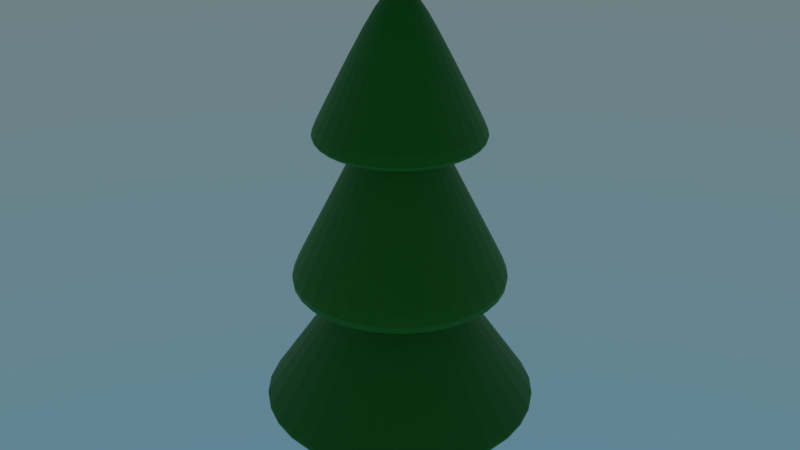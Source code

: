 # Source: Arvore.blend  (saved by Blender 2.91.10; exported with 4.5.12 LTS)
import bpy
from mathutils import Matrix  # noqa: F401  (used for matrix-valued properties, if any)

bpy.ops.wm.read_factory_settings(use_empty=True)
scene = bpy.context.scene
scene.name = 'Scene'

# ---- collections
col_collection = bpy.data.collections.new('Collection'); scene.collection.children.link(col_collection)

# ---- materials (node trees are filled in below, after node groups)
mat_materiais = bpy.data.materials.new('Materiais')
mat_materiais.use_transparent_shadow = False
mat_materiais_001 = bpy.data.materials.new('Materiais.001')
mat_materiais_001.use_transparent_shadow = False

# ---- material node trees
mat_materiais.use_nodes = True; mat_materiais.node_tree.nodes.clear()
_N = mat_materiais.node_tree.nodes; _L = mat_materiais.node_tree.links
n0 = _N.new('ShaderNodeBsdfPrincipled'); n0.name = 'Principled BSDF'; n0.location = (10, 300)
n0.distribution = 'GGX'
n0.subsurface_method = 'BURLEY'
n0.inputs[0].default_value = (0.002763, 0.196, 0.0, 1.0)
n0.inputs[3].default_value = 1.45
n0.inputs[27].default_value = (0.0, 0.0, 0.0, 1.0)
n0.inputs[28].default_value = 1.0
n1 = _N.new('ShaderNodeOutputMaterial'); n1.name = 'Material Output'; n1.location = (300, 300)
_L.new(n0.outputs[0], n1.inputs[0])
n1.is_active_output = True
mat_materiais_001.use_nodes = True; mat_materiais_001.node_tree.nodes.clear()
_N = mat_materiais_001.node_tree.nodes; _L = mat_materiais_001.node_tree.links
n0 = _N.new('ShaderNodeBsdfPrincipled'); n0.name = 'Principled BSDF'; n0.location = (10, 300)
n0.distribution = 'GGX'
n0.subsurface_method = 'BURLEY'
n0.inputs[0].default_value = (0.09084, 0.03882, 0.0, 1.0)
n0.inputs[3].default_value = 1.45
n0.inputs[27].default_value = (0.0, 0.0, 0.0, 1.0)
n0.inputs[28].default_value = 1.0
n1 = _N.new('ShaderNodeOutputMaterial'); n1.name = 'Material Output'; n1.location = (300, 300)
_L.new(n0.outputs[0], n1.inputs[0])
n1.is_active_output = True

# ---- world
world_world = bpy.data.worlds.new('World'); scene.world = world_world
world_world.use_nodes = True; world_world.node_tree.nodes.clear()
_N = world_world.node_tree.nodes; _L = world_world.node_tree.links
n0 = _N.new('ShaderNodeOutputWorld'); n0.name = 'World Output'; n0.location = (300, 300)
n1 = _N.new('ShaderNodeBackground'); n1.name = 'Background'; n1.location = (10, 300)
n2 = _N.new('ShaderNodeTexSky'); n2.name = 'Textura de céu'; n2.location = (-190, 280)
n2.sky_type = 'HOSEK_WILKIE'
_L.new(n1.outputs[0], n0.inputs[0])
_L.new(n2.outputs[0], n1.inputs[0])
n0.is_active_output = True
world_world.color = (0.05088, 0.05088, 0.05088)
world_world.use_sun_shadow = False
world_world.sun_shadow_jitter_overblur = 0.0

# ---- meshes
me_cilindro = bpy.data.meshes.new('Cilindro')
me_cilindro.from_pydata([(0.0, 1.0, -1.0), (0.0, 1.0, 0.1169), (0.7071, 0.7071, -1.0), (0.7071, 0.7071, 0.1169), (1.0, -4.371e-08, -1.0), (1.0, -4.371e-08, 0.1169), (0.7071, -0.7071, -1.0), (0.7071, -0.7071, 0.1169), (-8.742e-08, -1.0, -1.0), (-8.742e-08, -1.0, 0.1169), (-0.7071, -0.7071, -1.0), (-0.7071, -0.7071, 0.1169), (-1.0, 1.192e-08, -1.0), (-1.0, 1.192e-08, 0.1169), (-0.7071, 0.7071, -1.0), (-0.7071, 0.7071, 0.1169), (2.409, 2.409, 0.1169), (7.899e-08, 3.407, 0.1169), (3.407, -1.647e-07, 0.1169), (2.409, -2.409, 0.1169), (-2.189e-07, -3.407, 0.1169), (-2.409, -2.409, 0.1169), (-3.407, 2.483e-08, 0.1169), (-2.409, 2.409, 0.1169), (0.2303, 0.2303, 4.291), (7.552e-09, 0.3257, 4.291), (0.3257, -1.575e-08, 4.291), (0.2303, -0.2303, 4.291), (-2.093e-08, -0.3257, 4.291), (-0.2303, -0.2303, 4.291), (-0.3257, 2.374e-09, 4.291), (-0.2303, 0.2303, 4.291), (2.035, 2.035, 2.693), (9.245e-08, 2.879, 2.693), (2.879, -3.449e-07, 2.693), (2.035, -2.035, 2.693), (-1.592e-07, -2.879, 2.693), (-2.035, -2.035, 2.693), (-2.879, -1.848e-07, 2.693), (-2.035, 2.035, 2.693), (0.1551, 0.1551, 7.526), (7.043e-09, 0.2193, 7.526), (0.2193, -7.478e-08, 7.526), (0.1551, -0.1551, 7.526), (-1.213e-08, -0.2193, 7.526), (-0.1551, -0.1551, 7.526), (-0.2193, -6.258e-08, 7.526), (-0.1551, 0.1551, 7.526), (1.541, 1.541, 6.123), (2.6e-08, 2.179, 6.123), (2.179, -3.179e-07, 6.123), (1.541, -1.541, 6.123), (-1.645e-07, -2.179, 6.123), (-1.541, -1.541, 6.123), (-2.179, -1.966e-07, 6.123), (-1.541, 1.541, 6.123), (0.171, 0.171, 9.646), (-2.239e-07, 0.2418, 9.646), (0.2418, -5.86e-08, 9.646), (0.171, -0.171, 9.646), (-2.45e-07, -0.2418, 9.646), (-0.171, -0.171, 9.646), (-0.2418, -4.515e-08, 9.646), (-0.171, 0.171, 9.646), (0.0, 1.0, -0.6551), (0.7071, 0.7071, -0.6551), (1.0, -4.371e-08, -0.6551), (0.7071, -0.7071, -0.6551), (-8.742e-08, -1.0, -0.6551), (-0.7071, -0.7071, -0.6551), (-1.0, 1.192e-08, -0.6551), (-0.7071, 0.7071, -0.6551), (0.0, 1.0, 0.04974), (0.7071, 0.7071, 0.04974), (1.0, -4.371e-08, 0.04974), (0.7071, -0.7071, 0.04974), (-8.742e-08, -1.0, 0.04974), (-0.7071, -0.7071, 0.04974), (-1.0, 1.192e-08, 0.04974), (-0.7071, 0.7071, 0.04974), (-2.906, 2.118e-08, 0.7964), (-2.055, 2.055, 0.7964), (-1.867e-07, -2.906, 0.7964), (-2.055, -2.055, 0.7964), (2.906, -1.405e-07, 0.7964), (2.055, -2.055, 0.7964), (6.736e-08, 2.906, 0.7964), (2.055, 2.055, 0.7964), (-2.316, 2.316, 0.2948), (-2.316, -2.316, 0.2948), (2.316, -2.316, 0.2948), (2.316, 2.316, 0.2948), (-3.276, 2.387e-08, 0.2948), (-2.104e-07, -3.276, 0.2948), (3.276, -1.584e-07, 0.2948), (7.595e-08, 3.276, 0.2948), (-1.15, 8.38e-09, 3.175), (-7.387e-08, -1.15, 3.175), (1.15, -5.559e-08, 3.175), (2.666e-08, 1.15, 3.175), (-0.8131, 0.8131, 3.175), (-0.8131, -0.8131, 3.175), (0.8131, -0.8131, 3.175), (0.8131, 0.8131, 3.175), (-1.695, 1.695, 3.569), (7.698e-08, 2.397, 3.569), (-1.695, -1.695, 3.569), (-2.397, -1.626e-07, 3.569), (1.695, -1.695, 3.569), (-1.325e-07, -2.397, 3.569), (1.695, 1.695, 3.569), (2.397, -2.96e-07, 3.569), (-0.6409, 0.6409, 6.277), (-0.6409, -0.6409, 6.277), (0.6409, -0.6409, 6.277), (0.6409, 0.6409, 6.277), (2.911e-08, 0.9064, 6.277), (-0.9064, -9.415e-08, 6.277), (-5.013e-08, -0.9064, 6.277), (0.9064, -1.446e-07, 6.277), (-1.957, -1.793e-07, 6.527), (-1.384, 1.384, 6.527), (-1.738e-07, -1.957, 6.527), (-1.384, -1.384, 6.527), (1.957, -2.882e-07, 6.527), (1.384, -1.384, 6.527), (-2.653e-09, 1.957, 6.527), (1.384, 1.384, 6.527)], [], [(72, 1, 3, 73), (73, 3, 5, 74), (74, 5, 7, 75), (75, 7, 9, 76), (76, 9, 11, 77), (77, 11, 13, 78), (7, 5, 18, 19), (78, 13, 15, 79), (79, 15, 1, 72), (0, 2, 4, 6, 8, 10, 12, 14), (100, 96, 30, 31), (13, 11, 21, 22), (9, 7, 19, 20), (15, 13, 22, 23), (5, 3, 16, 18), (11, 9, 20, 21), (1, 15, 23, 17), (3, 1, 17, 16), (26, 24, 32, 34), (101, 97, 28, 29), (102, 98, 26, 27), (103, 99, 25, 24), (99, 100, 31, 25), (96, 101, 29, 30), (97, 102, 27, 28), (98, 103, 24, 26), (116, 112, 47, 41), (31, 30, 38, 39), (29, 28, 36, 37), (27, 26, 34, 35), (24, 25, 33, 32), (25, 31, 39, 33), (30, 29, 37, 38), (28, 27, 35, 36), (43, 42, 50, 51), (117, 113, 45, 46), (118, 114, 43, 44), (119, 115, 40, 42), (112, 117, 46, 47), (113, 118, 44, 45), (114, 119, 42, 43), (115, 116, 41, 40), (121, 120, 62, 63), (40, 41, 49, 48), (41, 47, 55, 49), (46, 45, 53, 54), (44, 43, 51, 52), (42, 40, 48, 50), (47, 46, 54, 55), (45, 44, 52, 53), (56, 57, 63, 62, 61, 60, 59, 58), (123, 122, 60, 61), (125, 124, 58, 59), (127, 126, 57, 56), (126, 121, 63, 57), (120, 123, 61, 62), (122, 125, 59, 60), (124, 127, 56, 58), (14, 71, 64, 0), (12, 70, 71, 14), (10, 69, 70, 12), (8, 68, 69, 10), (6, 67, 68, 8), (4, 66, 67, 6), (2, 65, 66, 4), (0, 64, 65, 2), (71, 79, 72, 64), (70, 78, 79, 71), (69, 77, 78, 70), (68, 76, 77, 69), (67, 75, 76, 68), (66, 74, 75, 67), (65, 73, 74, 66), (64, 72, 73, 65), (94, 91, 87, 84), (93, 90, 85, 82), (92, 89, 83, 80), (95, 88, 81, 86), (91, 95, 86, 87), (90, 94, 84, 85), (89, 93, 82, 83), (88, 92, 80, 81), (23, 22, 92, 88), (21, 20, 93, 89), (19, 18, 94, 90), (16, 17, 95, 91), (17, 23, 88, 95), (22, 21, 89, 92), (20, 19, 90, 93), (18, 16, 91, 94), (84, 87, 103, 98), (82, 85, 102, 97), (80, 83, 101, 96), (86, 81, 100, 99), (87, 86, 99, 103), (85, 84, 98, 102), (83, 82, 97, 101), (81, 80, 96, 100), (32, 33, 105, 110), (35, 34, 111, 108), (37, 36, 109, 106), (39, 38, 107, 104), (34, 32, 110, 111), (36, 35, 108, 109), (38, 37, 106, 107), (33, 39, 104, 105), (110, 105, 116, 115), (108, 111, 119, 114), (106, 109, 118, 113), (104, 107, 117, 112), (111, 110, 115, 119), (109, 108, 114, 118), (107, 106, 113, 117), (105, 104, 112, 116), (50, 48, 127, 124), (52, 51, 125, 122), (54, 53, 123, 120), (49, 55, 121, 126), (48, 49, 126, 127), (51, 50, 124, 125), (53, 52, 122, 123), (55, 54, 120, 121)])
me_cilindro.polygons.foreach_set('material_index', [1, 1, 1, 1, 1, 1, 1, 1, 1, 1, 0, 1, 1, 1, 1, 1, 1, 1, 0, 0, 0, 0, 0, 0, 0, 0, 0, 0, 0, 0, 0, 0, 0, 0, 0, 0, 0, 0, 0, 0, 0, 0, 0, 0, 0, 0, 0, 0, 0, 0, 0, 0, 0, 0, 0, 0, 0, 0, 1, 1, 1, 1, 1, 1, 1, 1, 1, 1, 1, 1, 1, 1, 1, 1, 0, 0, 0, 0, 0, 0, 0, 0, 0, 0, 0, 0, 0, 0, 0, 0, 0, 0, 0, 0, 0, 0, 0, 0, 0, 0, 0, 0, 0, 0, 0, 0, 0, 0, 0, 0, 0, 0, 0, 0, 0, 0, 0, 0, 0, 0, 0, 0])
_uv = me_cilindro.uv_layers.new(name='Mapa UV')
_uv.uv.foreach_set('vector', [1.0, 0.9699, 1.0, 1.0, 0.875, 1.0, 0.875, 0.9699, 0.875, 0.9699, 0.875, 1.0, 0.75, 1.0, 0.75, 0.9699, 0.75, 0.9699, 0.75, 1.0, 0.625, 1.0, 0.625, 0.9699, 0.625, 0.9699, 0.625, 1.0, 0.5, 1.0, 0.5, 0.9699, 0.5, 0.9699, 0.5, 1.0, 0.375, 1.0, 0.375, 0.9699, 0.375, 0.9699, 0.375, 1.0, 0.25, 1.0, 0.25, 0.9699, 0.625, 1.0, 0.75, 1.0, 0.75, 1.0, 0.625, 1.0, 0.25, 0.9699, 0.25, 1.0, 0.125, 1.0, 0.125, 0.9699, 0.125, 0.9699, 0.125, 1.0, 0.0, 1.0, 0.0, 0.9699, 0.75, 0.49, 0.9197, 0.4197, 0.99, 0.25, 0.9197, 0.08029, 0.75, 0.01, 0.5803, 0.08029, 0.51, 0.25, 0.5803, 0.4197, 0.125, 1.0, 0.25, 1.0, 0.25, 1.0, 0.125, 1.0, 0.25, 1.0, 0.375, 1.0, 0.375, 1.0, 0.25, 1.0, 0.5, 1.0, 0.625, 1.0, 0.625, 1.0, 0.5, 1.0, 0.125, 1.0, 0.25, 1.0, 0.25, 1.0, 0.125, 1.0, 0.75, 1.0, 0.875, 1.0, 0.875, 1.0, 0.75, 1.0, 0.375, 1.0, 0.5, 1.0, 0.5, 1.0, 0.375, 1.0, 0.0, 1.0, 0.125, 1.0, 0.125, 1.0, 0.0, 1.0, 0.875, 1.0, 1.0, 1.0, 1.0, 1.0, 0.875, 1.0, 0.75, 1.0, 0.875, 1.0, 0.875, 1.0, 0.75, 1.0, 0.375, 1.0, 0.5, 1.0, 0.5, 1.0, 0.375, 1.0, 0.625, 1.0, 0.75, 1.0, 0.75, 1.0, 0.625, 1.0, 0.875, 1.0, 1.0, 1.0, 1.0, 1.0, 0.875, 1.0, 0.0, 1.0, 0.125, 1.0, 0.125, 1.0, 0.0, 1.0, 0.25, 1.0, 0.375, 1.0, 0.375, 1.0, 0.25, 1.0, 0.5, 1.0, 0.625, 1.0, 0.625, 1.0, 0.5, 1.0, 0.75, 1.0, 0.875, 1.0, 0.875, 1.0, 0.75, 1.0, 0.0, 1.0, 0.125, 1.0, 0.125, 1.0, 0.0, 1.0, 0.125, 1.0, 0.25, 1.0, 0.25, 1.0, 0.125, 1.0, 0.375, 1.0, 0.5, 1.0, 0.5, 1.0, 0.375, 1.0, 0.625, 1.0, 0.75, 1.0, 0.75, 1.0, 0.625, 1.0, 0.875, 1.0, 1.0, 1.0, 1.0, 1.0, 0.875, 1.0, 0.0, 1.0, 0.125, 1.0, 0.125, 1.0, 0.0, 1.0, 0.25, 1.0, 0.375, 1.0, 0.375, 1.0, 0.25, 1.0, 0.5, 1.0, 0.625, 1.0, 0.625, 1.0, 0.5, 1.0, 0.625, 1.0, 0.75, 1.0, 0.75, 1.0, 0.625, 1.0, 0.25, 1.0, 0.375, 1.0, 0.375, 1.0, 0.25, 1.0, 0.5, 1.0, 0.625, 1.0, 0.625, 1.0, 0.5, 1.0, 0.75, 1.0, 0.875, 1.0, 0.875, 1.0, 0.75, 1.0, 0.125, 1.0, 0.25, 1.0, 0.25, 1.0, 0.125, 1.0, 0.375, 1.0, 0.5, 1.0, 0.5, 1.0, 0.375, 1.0, 0.625, 1.0, 0.75, 1.0, 0.75, 1.0, 0.625, 1.0, 0.875, 1.0, 1.0, 1.0, 1.0, 1.0, 0.875, 1.0, 0.125, 1.0, 0.25, 1.0, 0.25, 1.0, 0.125, 1.0, 0.875, 1.0, 1.0, 1.0, 1.0, 1.0, 0.875, 1.0, 0.0, 1.0, 0.125, 1.0, 0.125, 1.0, 0.0, 1.0, 0.25, 1.0, 0.375, 1.0, 0.375, 1.0, 0.25, 1.0, 0.5, 1.0, 0.625, 1.0, 0.625, 1.0, 0.5, 1.0, 0.75, 1.0, 0.875, 1.0, 0.875, 1.0, 0.75, 1.0, 0.125, 1.0, 0.25, 1.0, 0.25, 1.0, 0.125, 1.0, 0.375, 1.0, 0.5, 1.0, 0.5, 1.0, 0.375, 1.0, 0.4197, 0.4197, 0.25, 0.49, 0.08029, 0.4197, 0.01, 0.25, 0.08029, 0.08029, 0.25, 0.01, 0.4197, 0.08029, 0.49, 0.25, 0.375, 1.0, 0.5, 1.0, 0.5, 1.0, 0.375, 1.0, 0.625, 1.0, 0.75, 1.0, 0.75, 1.0, 0.625, 1.0, 0.875, 1.0, 1.0, 1.0, 1.0, 1.0, 0.875, 1.0, 0.0, 1.0, 0.125, 1.0, 0.125, 1.0, 0.0, 1.0, 0.25, 1.0, 0.375, 1.0, 0.375, 1.0, 0.25, 1.0, 0.5, 1.0, 0.625, 1.0, 0.625, 1.0, 0.5, 1.0, 0.75, 1.0, 0.875, 1.0, 0.875, 1.0, 0.75, 1.0, 0.125, 0.5, 0.125, 0.6544, 0.0, 0.6544, 0.0, 0.5, 0.25, 0.5, 0.25, 0.6544, 0.125, 0.6544, 0.125, 0.5, 0.375, 0.5, 0.375, 0.6544, 0.25, 0.6544, 0.25, 0.5, 0.5, 0.5, 0.5, 0.6544, 0.375, 0.6544, 0.375, 0.5, 0.625, 0.5, 0.625, 0.6544, 0.5, 0.6544, 0.5, 0.5, 0.75, 0.5, 0.75, 0.6544, 0.625, 0.6544, 0.625, 0.5, 0.875, 0.5, 0.875, 0.6544, 0.75, 0.6544, 0.75, 0.5, 1.0, 0.5, 1.0, 0.6544, 0.875, 0.6544, 0.875, 0.5, 0.125, 0.6544, 0.125, 0.9699, 0.0, 0.9699, 0.0, 0.6544, 0.25, 0.6544, 0.25, 0.9699, 0.125, 0.9699, 0.125, 0.6544, 0.375, 0.6544, 0.375, 0.9699, 0.25, 0.9699, 0.25, 0.6544, 0.5, 0.6544, 0.5, 0.9699, 0.375, 0.9699, 0.375, 0.6544, 0.625, 0.6544, 0.625, 0.9699, 0.5, 0.9699, 0.5, 0.6544, 0.75, 0.6544, 0.75, 0.9699, 0.625, 0.9699, 0.625, 0.6544, 0.875, 0.6544, 0.875, 0.9699, 0.75, 0.9699, 0.75, 0.6544, 1.0, 0.6544, 1.0, 0.9699, 0.875, 0.9699, 0.875, 0.6544, 0.75, 1.0, 0.875, 1.0, 0.875, 1.0, 0.75, 1.0, 0.5, 1.0, 0.625, 1.0, 0.625, 1.0, 0.5, 1.0, 0.25, 1.0, 0.375, 1.0, 0.375, 1.0, 0.25, 1.0, 0.0, 1.0, 0.125, 1.0, 0.125, 1.0, 0.0, 1.0, 0.875, 1.0, 1.0, 1.0, 1.0, 1.0, 0.875, 1.0, 0.625, 1.0, 0.75, 1.0, 0.75, 1.0, 0.625, 1.0, 0.375, 1.0, 0.5, 1.0, 0.5, 1.0, 0.375, 1.0, 0.125, 1.0, 0.25, 1.0, 0.25, 1.0, 0.125, 1.0, 0.125, 1.0, 0.25, 1.0, 0.25, 1.0, 0.125, 1.0, 0.375, 1.0, 0.5, 1.0, 0.5, 1.0, 0.375, 1.0, 0.625, 1.0, 0.75, 1.0, 0.75, 1.0, 0.625, 1.0, 0.875, 1.0, 1.0, 1.0, 1.0, 1.0, 0.875, 1.0, 0.0, 1.0, 0.125, 1.0, 0.125, 1.0, 0.0, 1.0, 0.25, 1.0, 0.375, 1.0, 0.375, 1.0, 0.25, 1.0, 0.5, 1.0, 0.625, 1.0, 0.625, 1.0, 0.5, 1.0, 0.75, 1.0, 0.875, 1.0, 0.875, 1.0, 0.75, 1.0, 0.75, 1.0, 0.875, 1.0, 0.875, 1.0, 0.75, 1.0, 0.5, 1.0, 0.625, 1.0, 0.625, 1.0, 0.5, 1.0, 0.25, 1.0, 0.375, 1.0, 0.375, 1.0, 0.25, 1.0, 0.0, 1.0, 0.125, 1.0, 0.125, 1.0, 0.0, 1.0, 0.875, 1.0, 1.0, 1.0, 1.0, 1.0, 0.875, 1.0, 0.625, 1.0, 0.75, 1.0, 0.75, 1.0, 0.625, 1.0, 0.375, 1.0, 0.5, 1.0, 0.5, 1.0, 0.375, 1.0, 0.125, 1.0, 0.25, 1.0, 0.25, 1.0, 0.125, 1.0, 0.875, 1.0, 1.0, 1.0, 1.0, 1.0, 0.875, 1.0, 0.625, 1.0, 0.75, 1.0, 0.75, 1.0, 0.625, 1.0, 0.375, 1.0, 0.5, 1.0, 0.5, 1.0, 0.375, 1.0, 0.125, 1.0, 0.25, 1.0, 0.25, 1.0, 0.125, 1.0, 0.75, 1.0, 0.875, 1.0, 0.875, 1.0, 0.75, 1.0, 0.5, 1.0, 0.625, 1.0, 0.625, 1.0, 0.5, 1.0, 0.25, 1.0, 0.375, 1.0, 0.375, 1.0, 0.25, 1.0, 0.0, 1.0, 0.125, 1.0, 0.125, 1.0, 0.0, 1.0, 0.875, 1.0, 1.0, 1.0, 1.0, 1.0, 0.875, 1.0, 0.625, 1.0, 0.75, 1.0, 0.75, 1.0, 0.625, 1.0, 0.375, 1.0, 0.5, 1.0, 0.5, 1.0, 0.375, 1.0, 0.125, 1.0, 0.25, 1.0, 0.25, 1.0, 0.125, 1.0, 0.75, 1.0, 0.875, 1.0, 0.875, 1.0, 0.75, 1.0, 0.5, 1.0, 0.625, 1.0, 0.625, 1.0, 0.5, 1.0, 0.25, 1.0, 0.375, 1.0, 0.375, 1.0, 0.25, 1.0, 0.0, 1.0, 0.125, 1.0, 0.125, 1.0, 0.0, 1.0, 0.75, 1.0, 0.875, 1.0, 0.875, 1.0, 0.75, 1.0, 0.5, 1.0, 0.625, 1.0, 0.625, 1.0, 0.5, 1.0, 0.25, 1.0, 0.375, 1.0, 0.375, 1.0, 0.25, 1.0, 0.0, 1.0, 0.125, 1.0, 0.125, 1.0, 0.0, 1.0, 0.875, 1.0, 1.0, 1.0, 1.0, 1.0, 0.875, 1.0, 0.625, 1.0, 0.75, 1.0, 0.75, 1.0, 0.625, 1.0, 0.375, 1.0, 0.5, 1.0, 0.5, 1.0, 0.375, 1.0, 0.125, 1.0, 0.25, 1.0, 0.25, 1.0, 0.125, 1.0])
me_cilindro.materials.append(mat_materiais)
me_cilindro.materials.append(mat_materiais_001)
me_cilindro.use_remesh_fix_poles = True
me_cilindro.use_remesh_preserve_attributes = False
me_cilindro.use_mirror_vertex_groups = False
me_cilindro.update()

# ---- objects
ob_cilindro = bpy.data.objects.new('Cilindro', me_cilindro)

# ---- transforms, parenting, visibility, modifiers, constraints
ob_cilindro.location = (0.0, 0.0, 0.128)
ob_cilindro.scale = (0.1419, 0.1419, 0.1419)
ob_cilindro.lineart.crease_threshold = 0.0
_m = ob_cilindro.modifiers.new('Subdivisão', 'SUBSURF')
_m.uv_smooth = 'PRESERVE_CORNERS'
_m.levels = 2

# ---- collection membership
col_collection.objects.link(ob_cilindro)

# ---- scene / render settings (as saved in the file)
scene.frame_start = 1; scene.frame_end = 250; scene.frame_set(1)
scene.render.engine = 'BLENDER_EEVEE_NEXT'
scene.cycles.use_denoising = False
scene.cycles.samples = 128
scene.cycles.sampling_pattern = 'TABULATED_SOBOL'
scene.cycles.use_adaptive_sampling = False
scene.cycles.use_light_tree = False
scene.view_settings.view_transform = 'Filmic'
bpy.context.view_layer.update()

# ---- added for rendering (the .blend has no active camera): camera
cam_auto = bpy.data.cameras.new('AutoCamera')
cam_auto.lens = 50.0
cam_auto.sensor_width = 36.0
cam_auto.clip_end = 1000.0
ob_auto_camera = bpy.data.objects.new('AutoCamera', cam_auto)
scene.collection.objects.link(ob_auto_camera)
ob_auto_camera.location = (1.88544, -2.26252, 2.24979)
ob_auto_camera.rotation_euler = (1.09748, -7.21219e-08, 0.694738)
scene.camera = ob_auto_camera
bpy.context.view_layer.update()
